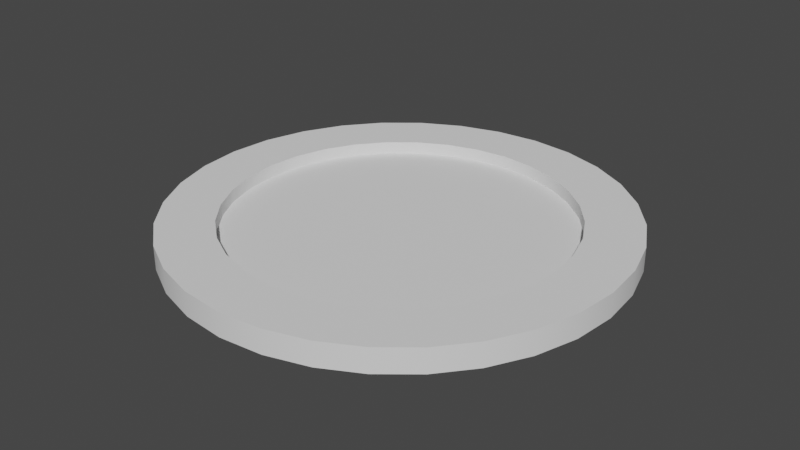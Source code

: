 # Source: plate.blend  (saved by Blender 2.90.8; exported with 4.5.12 LTS)
import bpy
from mathutils import Matrix  # noqa: F401  (used for matrix-valued properties, if any)

bpy.ops.wm.read_factory_settings(use_empty=True)
scene = bpy.context.scene
scene.name = 'Scene'

# ---- collections
col_collection = bpy.data.collections.new('Collection'); scene.collection.children.link(col_collection)

# ---- node groups
ng_auto_smooth = bpy.data.node_groups.new('Auto Smooth', 'GeometryNodeTree')
_s = ng_auto_smooth.interface.new_socket(name='Geometry', in_out='OUTPUT', socket_type='NodeSocketGeometry')
_s = ng_auto_smooth.interface.new_socket(name='Geometry', in_out='INPUT', socket_type='NodeSocketGeometry')
_s = ng_auto_smooth.interface.new_socket(name='Angle', in_out='INPUT', socket_type='NodeSocketFloat')
_s.subtype = 'ANGLE'
_s.min_value = 0.0
_s.max_value = 3.142
ng_auto_smooth.is_modifier = True
_N = ng_auto_smooth.nodes; _L = ng_auto_smooth.links
n0 = _N.new('NodeGroupOutput'); n0.name = 'Group Output'; n0.location = (480, -100)
n1 = _N.new('NodeGroupInput'); n1.name = 'Group Input'; n1.location = (-420, -300)
n2 = _N.new('NodeGroupInput'); n2.name = 'Group Input.001'; n2.location = (-60, -100)
n3 = _N.new('GeometryNodeSetShadeSmooth'); n3.name = 'Set Shade Smooth'; n3.location = (120, -100)
n3.domain = 'EDGE'
n4 = _N.new('GeometryNodeSetShadeSmooth'); n4.name = 'Set Shade Smooth.001'; n4.location = (300, -100)
n5 = _N.new('GeometryNodeInputMeshEdgeAngle'); n5.name = 'Edge Angle'; n5.location = (-420, -220)
n6 = _N.new('GeometryNodeInputEdgeSmooth'); n6.name = 'Is Edge Smooth'; n6.location = (-60, -160)
n7 = _N.new('GeometryNodeInputShadeSmooth'); n7.name = 'Is Face Smooth'; n7.location = (-240, -340)
n8 = _N.new('FunctionNodeBooleanMath'); n8.name = 'Boolean Math'; n8.location = (-60, -220)
n9 = _N.new('FunctionNodeCompare'); n9.name = 'Compare'; n9.location = (-240, -180)
n9.operation = 'LESS_EQUAL'
_L.new(n5.outputs[0], n9.inputs[0])
_L.new(n4.outputs[0], n0.inputs[0])
_L.new(n1.outputs[1], n9.inputs[1])
_L.new(n9.outputs[0], n8.inputs[0])
_L.new(n7.outputs[0], n8.inputs[1])
_L.new(n2.outputs[0], n3.inputs[0])
_L.new(n6.outputs[0], n3.inputs[1])
_L.new(n3.outputs[0], n4.inputs[0])
_L.new(n8.outputs[0], n3.inputs[2])
n0.is_active_output = True

# ---- world
world_world = bpy.data.worlds.new('World'); scene.world = world_world
world_world.use_nodes = True; world_world.node_tree.nodes.clear()
_N = world_world.node_tree.nodes; _L = world_world.node_tree.links
n0 = _N.new('ShaderNodeOutputWorld'); n0.name = 'World Output'; n0.location = (300, 300)
n1 = _N.new('ShaderNodeBackground'); n1.name = 'Background'; n1.location = (10, 300)
n1.inputs[0].default_value = (0.05088, 0.05088, 0.05088, 1.0)
_L.new(n1.outputs[0], n0.inputs[0])
n0.is_active_output = True
world_world.color = (0.05088, 0.05088, 0.05088)
world_world.use_sun_shadow = False
world_world.sun_shadow_jitter_overblur = 0.0

# ---- meshes
me_cylinder_001 = bpy.data.meshes.new('Cylinder.001')
me_cylinder_001.from_pydata([(0.0, 0.8, 0.0), (-7.454e-08, 0.6028, 0.08632), (0.1561, 0.7846, 0.0), (0.1176, 0.5913, 0.08632), (0.3061, 0.7391, 0.0), (0.2307, 0.5569, 0.08632), (0.4445, 0.6652, 0.0), (0.3349, 0.5012, 0.08632), (0.5657, 0.5657, 0.0), (0.4263, 0.4263, 0.08632), (0.6652, 0.4445, 0.0), (0.5012, 0.3349, 0.08632), (0.7391, 0.3061, 0.0), (0.5569, 0.2307, 0.08632), (0.7846, 0.1561, 0.0), (0.5913, 0.1176, 0.08632), (0.8, 6.04e-08, 0.0), (0.6028, 2.276e-08, 0.08632), (0.7846, -0.1561, 0.0), (0.5913, -0.1176, 0.08632), (0.7391, -0.3061, 0.0), (0.5569, -0.2307, 0.08632), (0.6652, -0.4445, 0.0), (0.5012, -0.3349, 0.08632), (0.5657, -0.5657, 0.0), (0.4263, -0.4263, 0.08632), (0.4445, -0.6652, 0.0), (0.3349, -0.5012, 0.08632), (0.3061, -0.7391, 0.0), (0.2307, -0.5569, 0.08632), (0.1561, -0.7846, 0.0), (0.1176, -0.5913, 0.08632), (-2.607e-07, -0.8, 0.0), (-1.869e-07, -0.6028, 0.08632), (-0.1561, -0.7846, 0.0), (-0.1176, -0.5913, 0.08632), (-0.3061, -0.7391, 0.0), (-0.2307, -0.5569, 0.08632), (-0.4445, -0.6652, 0.0), (-0.3349, -0.5012, 0.08632), (-0.5657, -0.5657, 0.0), (-0.4263, -0.4263, 0.08632), (-0.6652, -0.4445, 0.0), (-0.5012, -0.3349, 0.08632), (-0.7391, -0.3061, 0.0), (-0.5569, -0.2307, 0.08632), (-0.7846, -0.1561, 0.0), (-0.5913, -0.1176, 0.08632), (-0.8, 7.725e-07, 0.0), (-0.6028, 6.204e-07, 0.08632), (-0.7846, 0.1561, 0.0), (-0.5913, 0.1176, 0.08632), (-0.7391, 0.3061, 0.0), (-0.5569, 0.2307, 0.08632), (-0.6652, 0.4445, 0.0), (-0.5012, 0.3349, 0.08632), (-0.5657, 0.5657, 0.0), (-0.4263, 0.4263, 0.08632), (-0.4445, 0.6652, 0.0), (-0.3349, 0.5012, 0.08632), (-0.3061, 0.7391, 0.0), (-0.2307, 0.5569, 0.08632), (-0.1561, 0.7846, 0.0), (-0.1176, 0.5913, 0.08632), (0.1561, 0.7846, 0.08632), (0.0, 0.8, 0.08632), (0.3061, 0.7391, 0.08632), (0.4445, 0.6652, 0.08632), (0.5657, 0.5657, 0.08632), (0.6652, 0.4445, 0.08632), (0.7391, 0.3061, 0.08632), (0.7846, 0.1561, 0.08632), (0.8, 6.04e-08, 0.08632), (0.7846, -0.1561, 0.08632), (0.7391, -0.3061, 0.08632), (0.6652, -0.4445, 0.08632), (0.5657, -0.5657, 0.08632), (0.4445, -0.6652, 0.08632), (0.3061, -0.7391, 0.08632), (0.1561, -0.7846, 0.08632), (-2.607e-07, -0.8, 0.08632), (-0.1561, -0.7846, 0.08632), (-0.3061, -0.7391, 0.08632), (-0.4445, -0.6652, 0.08632), (-0.5657, -0.5657, 0.08632), (-0.6652, -0.4445, 0.08632), (-0.7391, -0.3061, 0.08632), (-0.7846, -0.1561, 0.08632), (-0.8, 7.725e-07, 0.08632), (-0.7846, 0.1561, 0.08632), (-0.7391, 0.3061, 0.08632), (-0.6652, 0.4445, 0.08632), (-0.5657, 0.5657, 0.08632), (-0.4445, 0.6652, 0.08632), (-0.3061, 0.7391, 0.08632), (-0.1561, 0.7846, 0.08632), (-7.501e-08, 0.6028, 0.0412), (0.1176, 0.5913, 0.0412), (0.2307, 0.5569, 0.0412), (0.3349, 0.5012, 0.0412), (0.4263, 0.4263, 0.0412), (0.5012, 0.3349, 0.0412), (0.5569, 0.2307, 0.0412), (0.5913, 0.1176, 0.0412), (0.6028, 2.276e-08, 0.0412), (0.5913, -0.1176, 0.0412), (0.5569, -0.2307, 0.0412), (0.5012, -0.3349, 0.0412), (0.4263, -0.4263, 0.0412), (0.3349, -0.5012, 0.0412), (0.2307, -0.5569, 0.0412), (0.1176, -0.5913, 0.0412), (-1.873e-07, -0.6028, 0.0412), (-0.1176, -0.5913, 0.0412), (-0.2307, -0.5569, 0.0412), (-0.3349, -0.5012, 0.0412), (-0.4263, -0.4263, 0.0412), (-0.5012, -0.3349, 0.0412), (-0.5569, -0.2307, 0.0412), (-0.5913, -0.1176, 0.0412), (-0.6028, 6.204e-07, 0.0412), (-0.5913, 0.1176, 0.0412), (-0.5569, 0.2307, 0.0412), (-0.5012, 0.3349, 0.0412), (-0.4263, 0.4263, 0.0412), (-0.3349, 0.5012, 0.0412), (-0.2307, 0.5569, 0.0412), (-0.1176, 0.5913, 0.0412)], [], [(0, 65, 64, 2), (2, 64, 66, 4), (4, 66, 67, 6), (6, 67, 68, 8), (8, 68, 69, 10), (10, 69, 70, 12), (12, 70, 71, 14), (14, 71, 72, 16), (16, 72, 73, 18), (18, 73, 74, 20), (20, 74, 75, 22), (22, 75, 76, 24), (24, 76, 77, 26), (26, 77, 78, 28), (28, 78, 79, 30), (30, 79, 80, 32), (32, 80, 81, 34), (34, 81, 82, 36), (36, 82, 83, 38), (38, 83, 84, 40), (40, 84, 85, 42), (42, 85, 86, 44), (44, 86, 87, 46), (46, 87, 88, 48), (48, 88, 89, 50), (50, 89, 90, 52), (52, 90, 91, 54), (54, 91, 92, 56), (56, 92, 93, 58), (58, 93, 94, 60), (27, 25, 108, 109), (60, 94, 95, 62), (62, 95, 65, 0), (0, 2, 4, 6, 8, 10, 12, 14, 16, 18, 20, 22, 24, 26, 28, 30, 32, 34, 36, 38, 40, 42, 44, 46, 48, 50, 52, 54, 56, 58, 60, 62), (1, 3, 64, 65), (3, 5, 66, 64), (5, 7, 67, 66), (7, 9, 68, 67), (9, 11, 69, 68), (11, 13, 70, 69), (13, 15, 71, 70), (15, 17, 72, 71), (17, 19, 73, 72), (19, 21, 74, 73), (21, 23, 75, 74), (23, 25, 76, 75), (25, 27, 77, 76), (27, 29, 78, 77), (29, 31, 79, 78), (31, 33, 80, 79), (33, 35, 81, 80), (35, 37, 82, 81), (37, 39, 83, 82), (39, 41, 84, 83), (41, 43, 85, 84), (43, 45, 86, 85), (45, 47, 87, 86), (47, 49, 88, 87), (49, 51, 89, 88), (51, 53, 90, 89), (53, 55, 91, 90), (55, 57, 92, 91), (57, 59, 93, 92), (59, 61, 94, 93), (61, 63, 95, 94), (63, 1, 65, 95), (97, 96, 127, 126, 125, 124, 123, 122, 121, 120, 119, 118, 117, 116, 115, 114, 113, 112, 111, 110, 109, 108, 107, 106, 105, 104, 103, 102, 101, 100, 99, 98), (55, 53, 122, 123), (29, 27, 109, 110), (3, 1, 96, 97), (57, 55, 123, 124), (31, 29, 110, 111), (5, 3, 97, 98), (59, 57, 124, 125), (33, 31, 111, 112), (7, 5, 98, 99), (61, 59, 125, 126), (35, 33, 112, 113), (9, 7, 99, 100), (63, 61, 126, 127), (37, 35, 113, 114), (11, 9, 100, 101), (1, 63, 127, 96), (39, 37, 114, 115), (13, 11, 101, 102), (41, 39, 115, 116), (15, 13, 102, 103), (43, 41, 116, 117), (17, 15, 103, 104), (45, 43, 117, 118), (19, 17, 104, 105), (47, 45, 118, 119), (21, 19, 105, 106), (49, 47, 119, 120), (23, 21, 106, 107), (51, 49, 120, 121), (25, 23, 107, 108), (53, 51, 121, 122)])
me_cylinder_001.polygons.foreach_set('use_smooth', [True] * 98)
_uv = me_cylinder_001.uv_layers.new(name='UVMap')
_uv.uv.foreach_set('vector', [1.0, 0.5, 1.0, 0.5432, 0.9688, 0.5432, 0.9688, 0.5, 0.9688, 0.5, 0.9688, 0.5432, 0.9375, 0.5432, 0.9375, 0.5, 0.9375, 0.5, 0.9375, 0.5432, 0.9062, 0.5432, 0.9062, 0.5, 0.9062, 0.5, 0.9062, 0.5432, 0.875, 0.5432, 0.875, 0.5, 0.875, 0.5, 0.875, 0.5432, 0.8438, 0.5432, 0.8438, 0.5, 0.8438, 0.5, 0.8438, 0.5432, 0.8125, 0.5432, 0.8125, 0.5, 0.8125, 0.5, 0.8125, 0.5432, 0.7812, 0.5432, 0.7812, 0.5, 0.7812, 0.5, 0.7812, 0.5432, 0.75, 0.5432, 0.75, 0.5, 0.75, 0.5, 0.75, 0.5432, 0.7188, 0.5432, 0.7188, 0.5, 0.7188, 0.5, 0.7188, 0.5432, 0.6875, 0.5432, 0.6875, 0.5, 0.6875, 0.5, 0.6875, 0.5432, 0.6562, 0.5432, 0.6562, 0.5, 0.6562, 0.5, 0.6562, 0.5432, 0.625, 0.5432, 0.625, 0.5, 0.625, 0.5, 0.625, 0.5432, 0.5938, 0.5432, 0.5938, 0.5, 0.5938, 0.5, 0.5938, 0.5432, 0.5625, 0.5432, 0.5625, 0.5, 0.5625, 0.5, 0.5625, 0.5432, 0.5312, 0.5432, 0.5312, 0.5, 0.5312, 0.5, 0.5312, 0.5432, 0.5, 0.5432, 0.5, 0.5, 0.5, 0.5, 0.5, 0.5432, 0.4688, 0.5432, 0.4688, 0.5, 0.4688, 0.5, 0.4688, 0.5432, 0.4375, 0.5432, 0.4375, 0.5, 0.4375, 0.5, 0.4375, 0.5432, 0.4062, 0.5432, 0.4062, 0.5, 0.4062, 0.5, 0.4062, 0.5432, 0.375, 0.5432, 0.375, 0.5, 0.375, 0.5, 0.375, 0.5432, 0.3438, 0.5432, 0.3438, 0.5, 0.3438, 0.5, 0.3438, 0.5432, 0.3125, 0.5432, 0.3125, 0.5, 0.3125, 0.5, 0.3125, 0.5432, 0.2812, 0.5432, 0.2812, 0.5, 0.2812, 0.5, 0.2812, 0.5432, 0.25, 0.5432, 0.25, 0.5, 0.25, 0.5, 0.25, 0.5432, 0.2188, 0.5432, 0.2188, 0.5, 0.2188, 0.5, 0.2188, 0.5432, 0.1875, 0.5432, 0.1875, 0.5, 0.1875, 0.5, 0.1875, 0.5432, 0.1562, 0.5432, 0.1562, 0.5, 0.1562, 0.5, 0.1562, 0.5432, 0.125, 0.5432, 0.125, 0.5, 0.125, 0.5, 0.125, 0.5432, 0.09375, 0.5432, 0.09375, 0.5, 0.09375, 0.5, 0.09375, 0.5432, 0.0625, 0.5432, 0.0625, 0.5, 0.3505, 0.09963, 0.3779, 0.1221, 0.3779, 0.1221, 0.3505, 0.09963, 0.0625, 0.5, 0.0625, 0.5432, 0.03125, 0.5432, 0.03125, 0.5, 0.03125, 0.5, 0.03125, 0.5432, 0.0, 0.5432, 0.0, 0.5, 0.75, 0.49, 0.7968, 0.4854, 0.8418, 0.4717, 0.8833, 0.4496, 0.9197, 0.4197, 0.9496, 0.3833, 0.9717, 0.3418, 0.9854, 0.2968, 0.99, 0.25, 0.9854, 0.2032, 0.9717, 0.1582, 0.9496, 0.1167, 0.9197, 0.08029, 0.8833, 0.05045, 0.8418, 0.02827, 0.7968, 0.01461, 0.75, 0.01, 0.7032, 0.01461, 0.6582, 0.02827, 0.6167, 0.05045, 0.5803, 0.08029, 0.5504, 0.1167, 0.5283, 0.1582, 0.5146, 0.2032, 0.51, 0.25, 0.5146, 0.2968, 0.5283, 0.3418, 0.5504, 0.3833, 0.5803, 0.4197, 0.6167, 0.4496, 0.6582, 0.4717, 0.7032, 0.4854, 0.25, 0.4308, 0.2853, 0.4274, 0.2968, 0.4854, 0.25, 0.49, 0.2853, 0.4274, 0.3192, 0.4171, 0.3418, 0.4717, 0.2968, 0.4854, 0.3192, 0.4171, 0.3505, 0.4004, 0.3833, 0.4496, 0.3418, 0.4717, 0.3505, 0.4004, 0.3779, 0.3779, 0.4197, 0.4197, 0.3833, 0.4496, 0.3779, 0.3779, 0.4004, 0.3505, 0.4496, 0.3833, 0.4197, 0.4197, 0.4004, 0.3505, 0.4171, 0.3192, 0.4717, 0.3418, 0.4496, 0.3833, 0.4171, 0.3192, 0.4274, 0.2853, 0.4854, 0.2968, 0.4717, 0.3418, 0.4274, 0.2853, 0.4309, 0.25, 0.49, 0.25, 0.4854, 0.2968, 0.4309, 0.25, 0.4274, 0.2147, 0.4854, 0.2032, 0.49, 0.25, 0.4274, 0.2147, 0.4171, 0.1808, 0.4717, 0.1582, 0.4854, 0.2032, 0.4171, 0.1808, 0.4004, 0.1495, 0.4496, 0.1167, 0.4717, 0.1582, 0.4004, 0.1495, 0.3779, 0.1221, 0.4197, 0.08029, 0.4496, 0.1167, 0.3779, 0.1221, 0.3505, 0.09963, 0.3833, 0.05045, 0.4197, 0.08029, 0.3505, 0.09963, 0.3192, 0.08292, 0.3418, 0.02827, 0.3833, 0.05045, 0.3192, 0.08292, 0.2853, 0.07262, 0.2968, 0.01461, 0.3418, 0.02827, 0.2853, 0.07262, 0.25, 0.06915, 0.25, 0.01, 0.2968, 0.01461, 0.25, 0.06915, 0.2147, 0.07262, 0.2032, 0.01461, 0.25, 0.01, 0.2147, 0.07262, 0.1808, 0.08292, 0.1582, 0.02827, 0.2032, 0.01461, 0.1808, 0.08292, 0.1495, 0.09963, 0.1167, 0.05045, 0.1582, 0.02827, 0.1495, 0.09963, 0.1221, 0.1221, 0.08029, 0.08029, 0.1167, 0.05045, 0.1221, 0.1221, 0.09963, 0.1495, 0.05045, 0.1167, 0.08029, 0.08029, 0.09963, 0.1495, 0.08292, 0.1808, 0.02827, 0.1582, 0.05045, 0.1167, 0.08292, 0.1808, 0.07262, 0.2147, 0.01461, 0.2032, 0.02827, 0.1582, 0.07262, 0.2147, 0.06915, 0.25, 0.01, 0.25, 0.01461, 0.2032, 0.06915, 0.25, 0.07262, 0.2853, 0.01461, 0.2968, 0.01, 0.25, 0.07262, 0.2853, 0.08292, 0.3192, 0.02827, 0.3418, 0.01461, 0.2968, 0.08292, 0.3192, 0.09963, 0.3505, 0.05045, 0.3833, 0.02827, 0.3418, 0.09963, 0.3505, 0.1221, 0.3779, 0.08029, 0.4197, 0.05045, 0.3833, 0.1221, 0.3779, 0.1495, 0.4004, 0.1167, 0.4496, 0.08029, 0.4197, 0.1495, 0.4004, 0.1808, 0.4171, 0.1582, 0.4717, 0.1167, 0.4496, 0.1808, 0.4171, 0.2147, 0.4274, 0.2032, 0.4854, 0.1582, 0.4717, 0.2147, 0.4274, 0.25, 0.4308, 0.25, 0.49, 0.2032, 0.4854, 0.2853, 0.4274, 0.25, 0.4308, 0.2147, 0.4274, 0.1808, 0.4171, 0.1495, 0.4004, 0.1221, 0.3779, 0.09963, 0.3505, 0.08292, 0.3192, 0.07262, 0.2853, 0.06915, 0.25, 0.07262, 0.2147, 0.08292, 0.1808, 0.09963, 0.1495, 0.1221, 0.1221, 0.1495, 0.09963, 0.1808, 0.08292, 0.2147, 0.07262, 0.25, 0.06915, 0.2853, 0.07262, 0.3192, 0.08292, 0.3505, 0.09963, 0.3779, 0.1221, 0.4004, 0.1495, 0.4171, 0.1808, 0.4274, 0.2147, 0.4309, 0.25, 0.4274, 0.2853, 0.4171, 0.3192, 0.4004, 0.3505, 0.3779, 0.3779, 0.3505, 0.4004, 0.3192, 0.4171, 0.09963, 0.3505, 0.08292, 0.3192, 0.08292, 0.3192, 0.09963, 0.3505, 0.3192, 0.08292, 0.3505, 0.09963, 0.3505, 0.09963, 0.3192, 0.08292, 0.2853, 0.4274, 0.25, 0.4308, 0.25, 0.4308, 0.2853, 0.4274, 0.1221, 0.3779, 0.09963, 0.3505, 0.09963, 0.3505, 0.1221, 0.3779, 0.2853, 0.07262, 0.3192, 0.08292, 0.3192, 0.08292, 0.2853, 0.07262, 0.3192, 0.4171, 0.2853, 0.4274, 0.2853, 0.4274, 0.3192, 0.4171, 0.1495, 0.4004, 0.1221, 0.3779, 0.1221, 0.3779, 0.1495, 0.4004, 0.25, 0.06915, 0.2853, 0.07262, 0.2853, 0.07262, 0.25, 0.06915, 0.3505, 0.4004, 0.3192, 0.4171, 0.3192, 0.4171, 0.3505, 0.4004, 0.1808, 0.4171, 0.1495, 0.4004, 0.1495, 0.4004, 0.1808, 0.4171, 0.2147, 0.07262, 0.25, 0.06915, 0.25, 0.06915, 0.2147, 0.07262, 0.3779, 0.3779, 0.3505, 0.4004, 0.3505, 0.4004, 0.3779, 0.3779, 0.2147, 0.4274, 0.1808, 0.4171, 0.1808, 0.4171, 0.2147, 0.4274, 0.1808, 0.08292, 0.2147, 0.07262, 0.2147, 0.07262, 0.1808, 0.08292, 0.4004, 0.3505, 0.3779, 0.3779, 0.3779, 0.3779, 0.4004, 0.3505, 0.25, 0.4308, 0.2147, 0.4274, 0.2147, 0.4274, 0.25, 0.4308, 0.1495, 0.09963, 0.1808, 0.08292, 0.1808, 0.08292, 0.1495, 0.09963, 0.4171, 0.3192, 0.4004, 0.3505, 0.4004, 0.3505, 0.4171, 0.3192, 0.1221, 0.1221, 0.1495, 0.09963, 0.1495, 0.09963, 0.1221, 0.1221, 0.4274, 0.2853, 0.4171, 0.3192, 0.4171, 0.3192, 0.4274, 0.2853, 0.09963, 0.1495, 0.1221, 0.1221, 0.1221, 0.1221, 0.09963, 0.1495, 0.4309, 0.25, 0.4274, 0.2853, 0.4274, 0.2853, 0.4309, 0.25, 0.08292, 0.1808, 0.09963, 0.1495, 0.09963, 0.1495, 0.08292, 0.1808, 0.4274, 0.2147, 0.4309, 0.25, 0.4309, 0.25, 0.4274, 0.2147, 0.07262, 0.2147, 0.08292, 0.1808, 0.08292, 0.1808, 0.07262, 0.2147, 0.4171, 0.1808, 0.4274, 0.2147, 0.4274, 0.2147, 0.4171, 0.1808, 0.06915, 0.25, 0.07262, 0.2147, 0.07262, 0.2147, 0.06915, 0.25, 0.4004, 0.1495, 0.4171, 0.1808, 0.4171, 0.1808, 0.4004, 0.1495, 0.07262, 0.2853, 0.06915, 0.25, 0.06915, 0.25, 0.07262, 0.2853, 0.3779, 0.1221, 0.4004, 0.1495, 0.4004, 0.1495, 0.3779, 0.1221, 0.08292, 0.3192, 0.07262, 0.2853, 0.07262, 0.2853, 0.08292, 0.3192])
me_cylinder_001.use_remesh_fix_poles = True
me_cylinder_001.use_remesh_preserve_attributes = False
me_cylinder_001.use_mirror_vertex_groups = False
me_cylinder_001.update()

# ---- objects
ob_cylinder = bpy.data.objects.new('Cylinder', me_cylinder_001)

# ---- transforms, parenting, visibility, modifiers, constraints
ob_cylinder.location = (0.0, 0.0, 0.0)
ob_cylinder.lineart.crease_threshold = 0.0
_m = ob_cylinder.modifiers.new('Auto Smooth', 'NODES')
_m.node_group = ng_auto_smooth
_gi = [s.identifier for s in ng_auto_smooth.interface.items_tree if s.item_type == 'SOCKET' and s.in_out == 'INPUT']
_m[_gi[1]] = 0.5236  # Angle

# ---- collection membership
col_collection.objects.link(ob_cylinder)

# ---- scene / render settings (as saved in the file)
scene.frame_start = 1; scene.frame_end = 250; scene.frame_set(1)
scene.render.engine = 'BLENDER_EEVEE_NEXT'
scene.cycles.use_denoising = False
scene.cycles.samples = 128
scene.cycles.sampling_pattern = 'TABULATED_SOBOL'
scene.cycles.use_adaptive_sampling = False
scene.cycles.use_light_tree = False
scene.view_settings.view_transform = 'Filmic'
bpy.context.view_layer.update()

# ---- added for rendering (the .blend has no active camera and no usable light): camera, sun
cam_auto = bpy.data.cameras.new('AutoCamera')
cam_auto.lens = 50.0
cam_auto.sensor_width = 36.0
cam_auto.clip_end = 1000.0
ob_auto_camera = bpy.data.objects.new('AutoCamera', cam_auto)
scene.collection.objects.link(ob_auto_camera)
ob_auto_camera.location = (2.09507, -2.51408, 1.71922)
ob_auto_camera.rotation_euler = (1.09748, -7.21219e-08, 0.694738)
scene.camera = ob_auto_camera
light_auto_sun = bpy.data.lights.new('AutoSun', 'SUN')
light_auto_sun.energy = 3.0
light_auto_sun.angle = 0.0523599
ob_auto_sun = bpy.data.objects.new('AutoSun', light_auto_sun)
scene.collection.objects.link(ob_auto_sun)
ob_auto_sun.rotation_euler = (0.872665, 0.174533, 0.523599)
bpy.context.view_layer.update()

